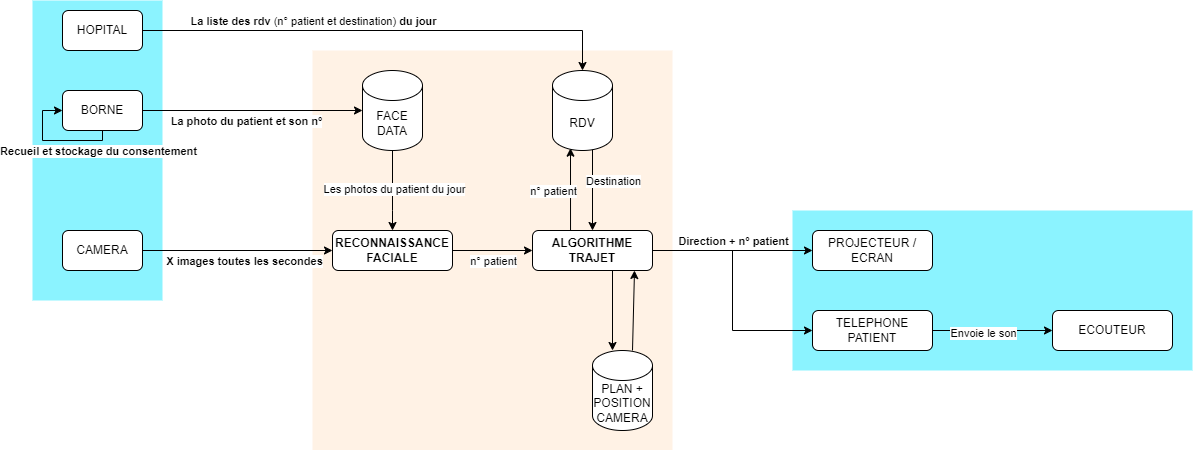

The diagram above was exported from draw.io. Its source (the exported page's mxGraphModel, read from the mxfile embedded in the PNG):
<mxGraphModel dx="2304" dy="1866" grid="1" gridSize="10" guides="1" tooltips="1" connect="1" arrows="1" fold="1" page="1" pageScale="1" pageWidth="827" pageHeight="1169" math="0" shadow="0">
  <root>
    <mxCell id="0" />
    <mxCell id="1" parent="0" />
    <mxCell id="p59iU8CLeFLBENmBtEKg-4" value="" style="rounded=0;whiteSpace=wrap;html=1;fillColor=#ffe6cc;dashed=1;dashPattern=8 8;opacity=50;strokeColor=none;" parent="1" vertex="1">
      <mxGeometry x="300" y="20" width="360" height="400" as="geometry" />
    </mxCell>
    <mxCell id="p59iU8CLeFLBENmBtEKg-3" value="" style="rounded=0;whiteSpace=wrap;html=1;fillColor=#17E8FF;dashed=1;dashPattern=8 8;opacity=50;strokeColor=none;" parent="1" vertex="1">
      <mxGeometry x="780" y="180" width="400" height="160" as="geometry" />
    </mxCell>
    <mxCell id="p59iU8CLeFLBENmBtEKg-2" value="" style="rounded=0;whiteSpace=wrap;html=1;fillColor=#17E8FF;dashed=1;dashPattern=8 8;opacity=50;strokeColor=none;" parent="1" vertex="1">
      <mxGeometry x="20" y="-30" width="130" height="300" as="geometry" />
    </mxCell>
    <mxCell id="26qaA-ZpBh62618BcqXc-6" style="rounded=0;orthogonalLoop=1;jettySize=auto;html=1;entryX=0;entryY=0.5;entryDx=0;entryDy=0;" parent="1" source="26qaA-ZpBh62618BcqXc-1" target="26qaA-ZpBh62618BcqXc-2" edge="1">
      <mxGeometry relative="1" as="geometry" />
    </mxCell>
    <mxCell id="26qaA-ZpBh62618BcqXc-29" value="X images toutes les secondes" style="edgeLabel;html=1;align=center;verticalAlign=middle;resizable=0;points=[];fontStyle=1" parent="26qaA-ZpBh62618BcqXc-6" vertex="1" connectable="0">
      <mxGeometry x="-0.0266" y="3" relative="1" as="geometry">
        <mxPoint x="8" y="13" as="offset" />
      </mxGeometry>
    </mxCell>
    <mxCell id="26qaA-ZpBh62618BcqXc-1" value="CAMERA" style="rounded=1;whiteSpace=wrap;html=1;" parent="1" vertex="1">
      <mxGeometry x="50" y="200" width="80" height="40" as="geometry" />
    </mxCell>
    <mxCell id="26qaA-ZpBh62618BcqXc-13" style="edgeStyle=orthogonalEdgeStyle;rounded=0;orthogonalLoop=1;jettySize=auto;html=1;" parent="1" source="26qaA-ZpBh62618BcqXc-17" target="26qaA-ZpBh62618BcqXc-4" edge="1">
      <mxGeometry relative="1" as="geometry" />
    </mxCell>
    <mxCell id="26qaA-ZpBh62618BcqXc-27" value="&lt;span&gt;Direction&lt;/span&gt; + n° patient" style="edgeLabel;html=1;align=center;verticalAlign=middle;resizable=0;points=[];fontStyle=1" parent="26qaA-ZpBh62618BcqXc-13" vertex="1" connectable="0">
      <mxGeometry x="-0.1104" y="2" relative="1" as="geometry">
        <mxPoint x="9" y="-8" as="offset" />
      </mxGeometry>
    </mxCell>
    <mxCell id="26qaA-ZpBh62618BcqXc-15" style="rounded=0;orthogonalLoop=1;jettySize=auto;html=1;exitX=0.317;exitY=0.075;exitDx=0;exitDy=0;exitPerimeter=0;entryX=0.3;entryY=0.971;entryDx=0;entryDy=0;entryPerimeter=0;" parent="1" source="26qaA-ZpBh62618BcqXc-17" target="26qaA-ZpBh62618BcqXc-14" edge="1">
      <mxGeometry relative="1" as="geometry">
        <mxPoint x="423.33" y="200" as="sourcePoint" />
        <mxPoint x="518" y="100" as="targetPoint" />
      </mxGeometry>
    </mxCell>
    <mxCell id="26qaA-ZpBh62618BcqXc-33" value="n° patient" style="edgeLabel;html=1;align=center;verticalAlign=middle;resizable=0;points=[];" parent="26qaA-ZpBh62618BcqXc-15" vertex="1" connectable="0">
      <mxGeometry x="-0.2163" relative="1" as="geometry">
        <mxPoint x="-18" y="-10" as="offset" />
      </mxGeometry>
    </mxCell>
    <mxCell id="26qaA-ZpBh62618BcqXc-2" value="RECONNAISSANCE FACIALE" style="rounded=1;whiteSpace=wrap;html=1;fontStyle=1" parent="1" vertex="1">
      <mxGeometry x="320" y="200" width="120" height="40" as="geometry" />
    </mxCell>
    <mxCell id="26qaA-ZpBh62618BcqXc-4" value="PROJECTEUR / ECRAN" style="rounded=1;whiteSpace=wrap;html=1;" parent="1" vertex="1">
      <mxGeometry x="800" y="200" width="120" height="40" as="geometry" />
    </mxCell>
    <mxCell id="26qaA-ZpBh62618BcqXc-9" style="edgeStyle=orthogonalEdgeStyle;rounded=0;orthogonalLoop=1;jettySize=auto;html=1;" parent="1" source="26qaA-ZpBh62618BcqXc-7" target="26qaA-ZpBh62618BcqXc-2" edge="1">
      <mxGeometry relative="1" as="geometry">
        <Array as="points">
          <mxPoint x="380" y="180" />
          <mxPoint x="380" y="180" />
        </Array>
      </mxGeometry>
    </mxCell>
    <mxCell id="26qaA-ZpBh62618BcqXc-32" value="Les photos du patient du jour" style="edgeLabel;html=1;align=center;verticalAlign=middle;resizable=0;points=[];" parent="26qaA-ZpBh62618BcqXc-9" vertex="1" connectable="0">
      <mxGeometry x="-0.029" y="1" relative="1" as="geometry">
        <mxPoint as="offset" />
      </mxGeometry>
    </mxCell>
    <mxCell id="26qaA-ZpBh62618BcqXc-7" value="FACE DATA" style="shape=cylinder3;whiteSpace=wrap;html=1;boundedLbl=1;backgroundOutline=1;size=15;" parent="1" vertex="1">
      <mxGeometry x="350" y="40" width="60" height="80" as="geometry" />
    </mxCell>
    <mxCell id="26qaA-ZpBh62618BcqXc-16" style="rounded=0;orthogonalLoop=1;jettySize=auto;html=1;entryX=0.5;entryY=0;entryDx=0;entryDy=0;" parent="1" target="26qaA-ZpBh62618BcqXc-17" edge="1">
      <mxGeometry relative="1" as="geometry">
        <mxPoint x="580" y="100" as="sourcePoint" />
        <mxPoint x="620" y="200.00000000000023" as="targetPoint" />
      </mxGeometry>
    </mxCell>
    <mxCell id="26qaA-ZpBh62618BcqXc-34" value="Destination" style="edgeLabel;html=1;align=center;verticalAlign=middle;resizable=0;points=[];" parent="26qaA-ZpBh62618BcqXc-16" vertex="1" connectable="0">
      <mxGeometry x="0.1652" y="1" relative="1" as="geometry">
        <mxPoint x="19" y="-8" as="offset" />
      </mxGeometry>
    </mxCell>
    <mxCell id="26qaA-ZpBh62618BcqXc-14" value="RDV" style="shape=cylinder3;whiteSpace=wrap;html=1;boundedLbl=1;backgroundOutline=1;size=15;" parent="1" vertex="1">
      <mxGeometry x="540" y="40" width="60" height="80" as="geometry" />
    </mxCell>
    <mxCell id="26qaA-ZpBh62618BcqXc-18" value="" style="edgeStyle=orthogonalEdgeStyle;rounded=0;orthogonalLoop=1;jettySize=auto;html=1;" parent="1" source="26qaA-ZpBh62618BcqXc-2" target="26qaA-ZpBh62618BcqXc-17" edge="1">
      <mxGeometry relative="1" as="geometry">
        <mxPoint x="440" y="220" as="sourcePoint" />
        <mxPoint x="720" y="220" as="targetPoint" />
      </mxGeometry>
    </mxCell>
    <mxCell id="26qaA-ZpBh62618BcqXc-21" value="n° patient" style="edgeLabel;html=1;align=center;verticalAlign=middle;resizable=0;points=[];" parent="26qaA-ZpBh62618BcqXc-18" vertex="1" connectable="0">
      <mxGeometry x="-0.0072" y="-3" relative="1" as="geometry">
        <mxPoint y="7" as="offset" />
      </mxGeometry>
    </mxCell>
    <mxCell id="26qaA-ZpBh62618BcqXc-26" style="rounded=0;orthogonalLoop=1;jettySize=auto;html=1;exitX=0.864;exitY=1;exitDx=0;exitDy=0;exitPerimeter=0;entryX=0.728;entryY=0;entryDx=0;entryDy=0;entryPerimeter=0;" parent="1" edge="1">
      <mxGeometry relative="1" as="geometry">
        <mxPoint x="600.0000000000001" y="240.00000000000023" as="sourcePoint" />
        <mxPoint x="600.0000000000001" y="320.0000000000002" as="targetPoint" />
        <Array as="points" />
      </mxGeometry>
    </mxCell>
    <mxCell id="26qaA-ZpBh62618BcqXc-17" value="ALGORITHME TRAJET" style="rounded=1;whiteSpace=wrap;html=1;fontStyle=1" parent="1" vertex="1">
      <mxGeometry x="520" y="200" width="120" height="40" as="geometry" />
    </mxCell>
    <mxCell id="26qaA-ZpBh62618BcqXc-20" style="rounded=0;orthogonalLoop=1;jettySize=auto;html=1;entryX=0;entryY=0.5;entryDx=0;entryDy=0;entryPerimeter=0;" parent="1" source="26qaA-ZpBh62618BcqXc-19" target="26qaA-ZpBh62618BcqXc-7" edge="1">
      <mxGeometry relative="1" as="geometry" />
    </mxCell>
    <mxCell id="26qaA-ZpBh62618BcqXc-30" value="La photo du patient et son n°" style="edgeLabel;html=1;align=center;verticalAlign=middle;resizable=0;points=[];fontStyle=1" parent="26qaA-ZpBh62618BcqXc-20" vertex="1" connectable="0">
      <mxGeometry x="-0.314" relative="1" as="geometry">
        <mxPoint x="28" y="10" as="offset" />
      </mxGeometry>
    </mxCell>
    <mxCell id="26qaA-ZpBh62618BcqXc-19" value="BORNE" style="rounded=1;whiteSpace=wrap;html=1;" parent="1" vertex="1">
      <mxGeometry x="50" y="60" width="80" height="40" as="geometry" />
    </mxCell>
    <mxCell id="26qaA-ZpBh62618BcqXc-23" style="edgeStyle=orthogonalEdgeStyle;rounded=0;orthogonalLoop=1;jettySize=auto;html=1;" parent="1" source="26qaA-ZpBh62618BcqXc-22" target="26qaA-ZpBh62618BcqXc-14" edge="1">
      <mxGeometry relative="1" as="geometry" />
    </mxCell>
    <mxCell id="26qaA-ZpBh62618BcqXc-31" value="&lt;b&gt;La liste des rdv&lt;/b&gt; (n° patient et destination) &lt;b&gt;du jour&lt;/b&gt;" style="edgeLabel;html=1;align=center;verticalAlign=middle;resizable=0;points=[];" parent="26qaA-ZpBh62618BcqXc-23" vertex="1" connectable="0">
      <mxGeometry x="-0.8146" y="1" relative="1" as="geometry">
        <mxPoint x="126" y="-9" as="offset" />
      </mxGeometry>
    </mxCell>
    <mxCell id="26qaA-ZpBh62618BcqXc-22" value="HOPITAL" style="rounded=1;whiteSpace=wrap;html=1;" parent="1" vertex="1">
      <mxGeometry x="50" y="-20" width="80" height="40" as="geometry" />
    </mxCell>
    <mxCell id="26qaA-ZpBh62618BcqXc-25" style="rounded=0;orthogonalLoop=1;jettySize=auto;html=1;exitX=0.302;exitY=0.043;exitDx=0;exitDy=0;exitPerimeter=0;" parent="1" edge="1">
      <mxGeometry relative="1" as="geometry">
        <mxPoint x="620.0000000000001" y="320.0000000000003" as="sourcePoint" />
        <mxPoint x="622" y="240" as="targetPoint" />
        <Array as="points" />
      </mxGeometry>
    </mxCell>
    <mxCell id="26qaA-ZpBh62618BcqXc-24" value="PLAN + POSITION CAMERA" style="shape=cylinder3;whiteSpace=wrap;html=1;boundedLbl=1;backgroundOutline=1;size=15;" parent="1" vertex="1">
      <mxGeometry x="580" y="320" width="60" height="80" as="geometry" />
    </mxCell>
    <mxCell id="Rxx9yWlulMaatz0NgsJc-5" style="edgeStyle=orthogonalEdgeStyle;rounded=0;orthogonalLoop=1;jettySize=auto;html=1;" parent="1" source="Rxx9yWlulMaatz0NgsJc-1" target="Rxx9yWlulMaatz0NgsJc-4" edge="1">
      <mxGeometry relative="1" as="geometry" />
    </mxCell>
    <mxCell id="Rxx9yWlulMaatz0NgsJc-6" value="Envoie le son" style="edgeLabel;html=1;align=center;verticalAlign=middle;resizable=0;points=[];" parent="Rxx9yWlulMaatz0NgsJc-5" vertex="1" connectable="0">
      <mxGeometry x="-0.1556" y="-2" relative="1" as="geometry">
        <mxPoint as="offset" />
      </mxGeometry>
    </mxCell>
    <mxCell id="Rxx9yWlulMaatz0NgsJc-1" value="TELEPHONE PATIENT" style="rounded=1;whiteSpace=wrap;html=1;" parent="1" vertex="1">
      <mxGeometry x="800" y="280" width="120" height="40" as="geometry" />
    </mxCell>
    <mxCell id="Rxx9yWlulMaatz0NgsJc-2" style="edgeStyle=orthogonalEdgeStyle;rounded=0;orthogonalLoop=1;jettySize=auto;html=1;entryX=0;entryY=0.5;entryDx=0;entryDy=0;" parent="1" source="26qaA-ZpBh62618BcqXc-17" target="Rxx9yWlulMaatz0NgsJc-1" edge="1">
      <mxGeometry relative="1" as="geometry">
        <mxPoint x="650" y="230" as="sourcePoint" />
        <mxPoint x="810" y="230" as="targetPoint" />
      </mxGeometry>
    </mxCell>
    <mxCell id="Rxx9yWlulMaatz0NgsJc-4" value="ECOUTEUR" style="rounded=1;whiteSpace=wrap;html=1;" parent="1" vertex="1">
      <mxGeometry x="1040" y="280" width="120" height="40" as="geometry" />
    </mxCell>
    <mxCell id="p59iU8CLeFLBENmBtEKg-5" style="edgeStyle=orthogonalEdgeStyle;rounded=0;orthogonalLoop=1;jettySize=auto;html=1;entryX=0;entryY=0.5;entryDx=0;entryDy=0;exitX=0.5;exitY=1;exitDx=0;exitDy=0;" parent="1" source="26qaA-ZpBh62618BcqXc-19" target="26qaA-ZpBh62618BcqXc-19" edge="1">
      <mxGeometry relative="1" as="geometry">
        <Array as="points">
          <mxPoint x="90" y="110" />
          <mxPoint x="30" y="110" />
          <mxPoint x="30" y="80" />
        </Array>
      </mxGeometry>
    </mxCell>
    <mxCell id="p59iU8CLeFLBENmBtEKg-6" value="Recueil et stockage du consentement" style="edgeLabel;html=1;align=center;verticalAlign=middle;resizable=0;points=[];fontStyle=1" parent="p59iU8CLeFLBENmBtEKg-5" vertex="1" connectable="0">
      <mxGeometry x="-0.1835" relative="1" as="geometry">
        <mxPoint x="34" y="10" as="offset" />
      </mxGeometry>
    </mxCell>
  </root>
</mxGraphModel>